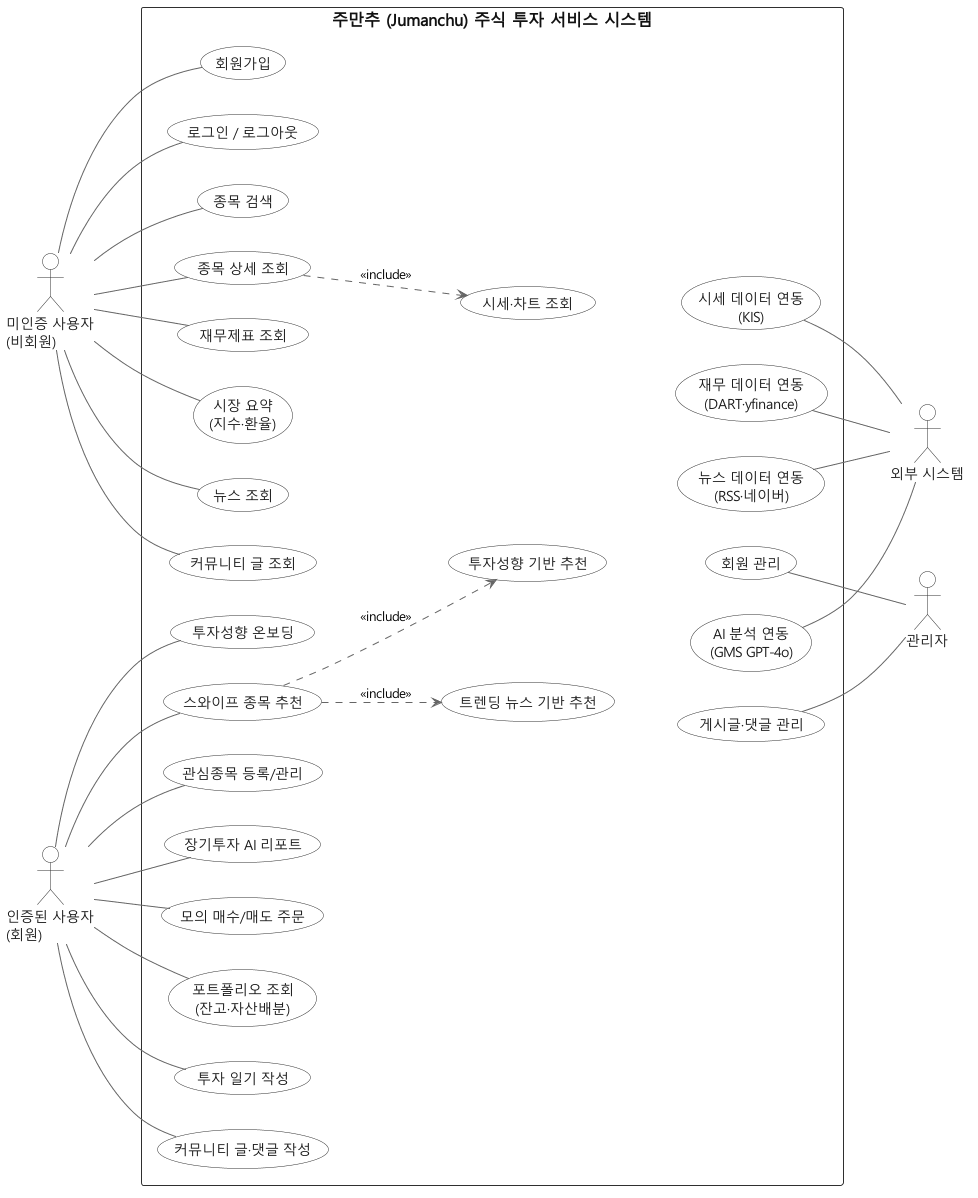

The diagram above was rendered by PlantUML. Its source (embedded in the PNG):
@startuml
' ============================================================
' 주만추 (Jumanchu) — 데모 버전 Use Case Diagram (발표용 압축본)
' 기준: dev 브랜치 통합 코드 (2026-06)
' 렌더(graphviz 필요): java -jar plantuml.jar -tpng ucd_demo.puml
' 레이아웃: 사용자=좌측 / 외부 시스템·관리자=우측 (hidden 제약으로 좌우 균형)
' ============================================================

skinparam backgroundColor #FFFFFF
skinparam defaultFontName "Malgun Gothic"
skinparam shadowing false
skinparam ArrowColor #666666
skinparam usecase {
  BackgroundColor #FFFFFF
  BorderColor #2F2F2F
  FontColor #1A1A1A
}
skinparam actor {
  BackgroundColor #FFFFFF
  BorderColor #2F2F2F
  FontColor #1A1A1A
}
skinparam rectangle {
  BackgroundColor #FFFFFF
  BorderColor #2F2F2F
  FontColor #111111
  FontSize 16
  FontStyle bold
}

left to right direction

' ---------------- Actors (좌: 사용자 / 우: 외부·관리자) ----------------
actor "미인증 사용자\n(비회원)" as Guest
actor "인증된 사용자\n(회원)" as Member
actor "외부 시스템" as Ext
actor "관리자" as Admin

rectangle "주만추 (Jumanchu) 주식 투자 서비스 시스템" {

  ' 공개 기능
  usecase "회원가입" as signup
  usecase "로그인 / 로그아웃" as login
  usecase "종목 검색" as search
  usecase "종목 상세 조회" as detail
  usecase "시세·차트 조회" as quote
  usecase "재무제표 조회" as fin
  usecase "시장 요약\n(지수·환율)" as market
  usecase "뉴스 조회" as news
  usecase "커뮤니티 글 조회" as postread

  ' 회원 기능
  usecase "투자성향 온보딩" as onboard
  usecase "스와이프 종목 추천" as swipe
  usecase "투자성향 기반 추천" as patternRec
  usecase "트렌딩 뉴스 기반 추천" as newsRec
  usecase "관심종목 등록/관리" as watch
  usecase "장기투자 AI 리포트" as report
  usecase "모의 매수/매도 주문" as order
  usecase "포트폴리오 조회\n(잔고·자산배분)" as portfolio
  usecase "투자 일기 작성" as diary
  usecase "커뮤니티 글·댓글 작성" as postwrite

  ' 외부 연동 (우측)
  usecase "시세 데이터 연동\n(KIS)" as intgPrice
  usecase "재무 데이터 연동\n(DART·yfinance)" as intgFin
  usecase "뉴스 데이터 연동\n(RSS·네이버)" as intgNews
  usecase "AI 분석 연동\n(GMS GPT-4o)" as intgAI

  ' 관리자 기능 (우측)
  usecase "회원 관리" as adminUser
  usecase "게시글·댓글 관리" as adminPost
}

' ---------------- 좌측 사용자 연결 ----------------
Guest -- signup
Guest -- login
Guest -- search
Guest -- detail
Guest -- fin
Guest -- market
Guest -- news
Guest -- postread
Member -- onboard
Member -- swipe
Member -- watch
Member -- report
Member -- order
Member -- portfolio
Member -- diary
Member -- postwrite

' ---------------- include (좌→우 흐름) ----------------
detail ..> quote : <<include>>
swipe ..> patternRec : <<include>>
swipe ..> newsRec : <<include>>

' ---------------- 우측 블록 위치 고정 (hidden, 비표시) ----------------
quote -[hidden]- intgPrice
quote -[hidden]- intgFin
patternRec -[hidden]- intgNews
newsRec -[hidden]- intgAI
patternRec -[hidden]- adminUser
newsRec -[hidden]- adminPost

' ---------------- 우측 액터 (유스케이스 -- 액터 → 액터가 최우측) ----------------
intgPrice -- Ext
intgFin -- Ext
intgNews -- Ext
intgAI -- Ext
adminUser -- Admin
adminPost -- Admin

@enduml